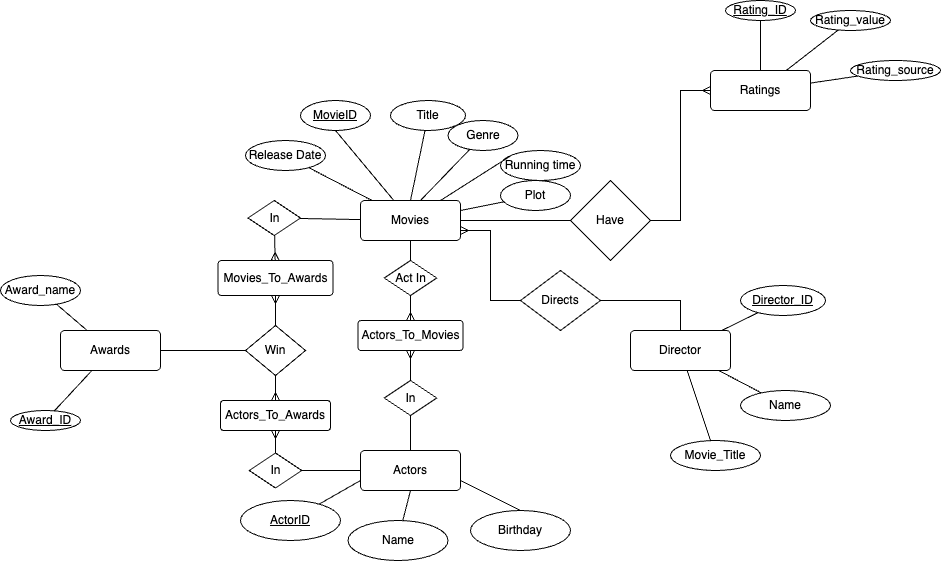

The diagram above was exported from draw.io. Its source (the exported page's mxGraphModel, read from the mxfile embedded in the PNG):
<mxGraphModel dx="1266" dy="657" grid="1" gridSize="10" guides="1" tooltips="1" connect="1" arrows="1" fold="1" page="1" pageScale="1" pageWidth="850" pageHeight="1100" math="0" shadow="0" extFonts="Permanent Marker^https://fonts.googleapis.com/css?family=Permanent+Marker">
  <root>
    <mxCell id="0" />
    <mxCell id="1" parent="0" />
    <mxCell id="O4ln3lsLKbQ4vxkgR_zU-6" value="Win" style="rhombus;whiteSpace=wrap;html=1;" parent="1" vertex="1">
      <mxGeometry x="255" y="325" width="60" height="50" as="geometry" />
    </mxCell>
    <mxCell id="O4ln3lsLKbQ4vxkgR_zU-7" value="Have" style="rhombus;whiteSpace=wrap;html=1;" parent="1" vertex="1">
      <mxGeometry x="580" y="180" width="80" height="80" as="geometry" />
    </mxCell>
    <mxCell id="O4ln3lsLKbQ4vxkgR_zU-8" value="Actors" style="rounded=1;arcSize=10;whiteSpace=wrap;html=1;align=center;" parent="1" vertex="1">
      <mxGeometry x="370" y="450" width="100" height="40" as="geometry" />
    </mxCell>
    <mxCell id="O4ln3lsLKbQ4vxkgR_zU-9" value="Ratings" style="rounded=1;arcSize=10;whiteSpace=wrap;html=1;align=center;" parent="1" vertex="1">
      <mxGeometry x="720" y="70" width="100" height="40" as="geometry" />
    </mxCell>
    <mxCell id="O4ln3lsLKbQ4vxkgR_zU-10" value="Movies" style="rounded=1;arcSize=10;whiteSpace=wrap;html=1;align=center;" parent="1" vertex="1">
      <mxGeometry x="370" y="200" width="100" height="40" as="geometry" />
    </mxCell>
    <mxCell id="O4ln3lsLKbQ4vxkgR_zU-11" value="Awards" style="rounded=1;arcSize=10;whiteSpace=wrap;html=1;align=center;" parent="1" vertex="1">
      <mxGeometry x="70" y="330" width="100" height="40" as="geometry" />
    </mxCell>
    <mxCell id="O4ln3lsLKbQ4vxkgR_zU-30" value="" style="endArrow=none;html=1;rounded=0;" parent="1" edge="1">
      <mxGeometry relative="1" as="geometry">
        <mxPoint x="470" y="220" as="sourcePoint" />
        <mxPoint x="580" y="220" as="targetPoint" />
      </mxGeometry>
    </mxCell>
    <mxCell id="O4ln3lsLKbQ4vxkgR_zU-33" value="" style="edgeStyle=entityRelationEdgeStyle;fontSize=12;html=1;endArrow=ERmany;rounded=0;exitX=1;exitY=0.5;exitDx=0;exitDy=0;" parent="1" source="O4ln3lsLKbQ4vxkgR_zU-7" target="O4ln3lsLKbQ4vxkgR_zU-9" edge="1">
      <mxGeometry width="100" height="100" relative="1" as="geometry">
        <mxPoint x="620" y="260" as="sourcePoint" />
        <mxPoint x="520" y="260" as="targetPoint" />
        <Array as="points">
          <mxPoint x="605" y="260" />
          <mxPoint x="530" y="270" />
        </Array>
      </mxGeometry>
    </mxCell>
    <mxCell id="O4ln3lsLKbQ4vxkgR_zU-34" value="Name" style="ellipse;whiteSpace=wrap;html=1;align=center;" parent="1" vertex="1">
      <mxGeometry x="357.5" y="520" width="100" height="40" as="geometry" />
    </mxCell>
    <mxCell id="O4ln3lsLKbQ4vxkgR_zU-35" value="Running time" style="ellipse;whiteSpace=wrap;html=1;align=center;" parent="1" vertex="1">
      <mxGeometry x="510" y="150" width="80" height="30" as="geometry" />
    </mxCell>
    <mxCell id="O4ln3lsLKbQ4vxkgR_zU-36" value="ActorID" style="ellipse;whiteSpace=wrap;html=1;align=center;fontStyle=4;" parent="1" vertex="1">
      <mxGeometry x="250" y="500" width="100" height="40" as="geometry" />
    </mxCell>
    <mxCell id="O4ln3lsLKbQ4vxkgR_zU-37" value="Birthday" style="ellipse;whiteSpace=wrap;html=1;align=center;" parent="1" vertex="1">
      <mxGeometry x="480" y="510" width="100" height="40" as="geometry" />
    </mxCell>
    <mxCell id="O4ln3lsLKbQ4vxkgR_zU-39" value="" style="endArrow=none;html=1;rounded=0;entryX=0;entryY=0.75;entryDx=0;entryDy=0;" parent="1" source="O4ln3lsLKbQ4vxkgR_zU-36" target="O4ln3lsLKbQ4vxkgR_zU-8" edge="1">
      <mxGeometry relative="1" as="geometry">
        <mxPoint x="300" y="486" as="sourcePoint" />
        <mxPoint x="390" y="360" as="targetPoint" />
      </mxGeometry>
    </mxCell>
    <mxCell id="O4ln3lsLKbQ4vxkgR_zU-40" value="" style="endArrow=none;html=1;rounded=0;entryX=0.5;entryY=1;entryDx=0;entryDy=0;" parent="1" target="O4ln3lsLKbQ4vxkgR_zU-8" edge="1" source="O4ln3lsLKbQ4vxkgR_zU-34">
      <mxGeometry relative="1" as="geometry">
        <mxPoint x="410" y="531" as="sourcePoint" />
        <mxPoint x="400" y="440" as="targetPoint" />
        <Array as="points" />
      </mxGeometry>
    </mxCell>
    <mxCell id="O4ln3lsLKbQ4vxkgR_zU-41" value="" style="endArrow=none;html=1;rounded=0;exitX=0.5;exitY=0;exitDx=0;exitDy=0;entryX=1;entryY=0.75;entryDx=0;entryDy=0;" parent="1" source="O4ln3lsLKbQ4vxkgR_zU-37" target="O4ln3lsLKbQ4vxkgR_zU-8" edge="1">
      <mxGeometry relative="1" as="geometry">
        <mxPoint x="420" y="541" as="sourcePoint" />
        <mxPoint x="475" y="440" as="targetPoint" />
        <Array as="points" />
      </mxGeometry>
    </mxCell>
    <mxCell id="O4ln3lsLKbQ4vxkgR_zU-42" value="MovieID" style="ellipse;whiteSpace=wrap;html=1;align=center;fontStyle=4;" parent="1" vertex="1">
      <mxGeometry x="310" y="100" width="70" height="30" as="geometry" />
    </mxCell>
    <mxCell id="O4ln3lsLKbQ4vxkgR_zU-44" value="Title" style="ellipse;whiteSpace=wrap;html=1;align=center;" parent="1" vertex="1">
      <mxGeometry x="400" y="100" width="75" height="30" as="geometry" />
    </mxCell>
    <mxCell id="O4ln3lsLKbQ4vxkgR_zU-45" value="Release Date" style="ellipse;whiteSpace=wrap;html=1;align=center;" parent="1" vertex="1">
      <mxGeometry x="255" y="140" width="80" height="30" as="geometry" />
    </mxCell>
    <mxCell id="O4ln3lsLKbQ4vxkgR_zU-46" value="Genre" style="ellipse;whiteSpace=wrap;html=1;align=center;" parent="1" vertex="1">
      <mxGeometry x="457.5" y="120" width="70" height="30" as="geometry" />
    </mxCell>
    <mxCell id="O4ln3lsLKbQ4vxkgR_zU-48" value="Director" style="rounded=1;arcSize=10;whiteSpace=wrap;html=1;align=center;" parent="1" vertex="1">
      <mxGeometry x="640" y="330" width="100" height="40" as="geometry" />
    </mxCell>
    <mxCell id="O4ln3lsLKbQ4vxkgR_zU-49" value="Plot" style="ellipse;whiteSpace=wrap;html=1;align=center;" parent="1" vertex="1">
      <mxGeometry x="510" y="180" width="70" height="30" as="geometry" />
    </mxCell>
    <mxCell id="O4ln3lsLKbQ4vxkgR_zU-51" value="" style="endArrow=none;html=1;rounded=0;" parent="1" source="O4ln3lsLKbQ4vxkgR_zU-45" target="O4ln3lsLKbQ4vxkgR_zU-10" edge="1">
      <mxGeometry relative="1" as="geometry">
        <mxPoint x="298" y="180" as="sourcePoint" />
        <mxPoint x="457.5" y="180" as="targetPoint" />
      </mxGeometry>
    </mxCell>
    <mxCell id="O4ln3lsLKbQ4vxkgR_zU-53" value="" style="endArrow=none;html=1;rounded=0;exitX=0.5;exitY=1;exitDx=0;exitDy=0;" parent="1" source="O4ln3lsLKbQ4vxkgR_zU-42" target="O4ln3lsLKbQ4vxkgR_zU-10" edge="1">
      <mxGeometry relative="1" as="geometry">
        <mxPoint x="330" y="195" as="sourcePoint" />
        <mxPoint x="380" y="213" as="targetPoint" />
      </mxGeometry>
    </mxCell>
    <mxCell id="O4ln3lsLKbQ4vxkgR_zU-54" value="" style="endArrow=none;html=1;rounded=0;entryX=0.5;entryY=0;entryDx=0;entryDy=0;" parent="1" source="O4ln3lsLKbQ4vxkgR_zU-44" target="O4ln3lsLKbQ4vxkgR_zU-10" edge="1">
      <mxGeometry relative="1" as="geometry">
        <mxPoint x="345" y="160" as="sourcePoint" />
        <mxPoint x="406" y="210" as="targetPoint" />
      </mxGeometry>
    </mxCell>
    <mxCell id="O4ln3lsLKbQ4vxkgR_zU-55" value="" style="endArrow=none;html=1;rounded=0;entryX=0.6;entryY=0;entryDx=0;entryDy=0;entryPerimeter=0;" parent="1" source="O4ln3lsLKbQ4vxkgR_zU-46" target="O4ln3lsLKbQ4vxkgR_zU-10" edge="1">
      <mxGeometry relative="1" as="geometry">
        <mxPoint x="430" y="150" as="sourcePoint" />
        <mxPoint x="430" y="210" as="targetPoint" />
      </mxGeometry>
    </mxCell>
    <mxCell id="O4ln3lsLKbQ4vxkgR_zU-56" value="" style="endArrow=none;html=1;rounded=0;exitX=0;exitY=0;exitDx=0;exitDy=0;" parent="1" source="O4ln3lsLKbQ4vxkgR_zU-35" edge="1">
      <mxGeometry relative="1" as="geometry">
        <mxPoint x="489" y="159" as="sourcePoint" />
        <mxPoint x="450" y="200" as="targetPoint" />
      </mxGeometry>
    </mxCell>
    <mxCell id="O4ln3lsLKbQ4vxkgR_zU-57" value="" style="endArrow=none;html=1;rounded=0;" parent="1" source="O4ln3lsLKbQ4vxkgR_zU-49" target="O4ln3lsLKbQ4vxkgR_zU-10" edge="1">
      <mxGeometry relative="1" as="geometry">
        <mxPoint x="522" y="164" as="sourcePoint" />
        <mxPoint x="460" y="210" as="targetPoint" />
      </mxGeometry>
    </mxCell>
    <mxCell id="O4ln3lsLKbQ4vxkgR_zU-59" value="Directs" style="shape=rhombus;perimeter=rhombusPerimeter;whiteSpace=wrap;html=1;align=center;" parent="1" vertex="1">
      <mxGeometry x="530" y="270" width="80" height="60" as="geometry" />
    </mxCell>
    <mxCell id="O4ln3lsLKbQ4vxkgR_zU-61" value="" style="endArrow=none;html=1;rounded=0;entryX=0.5;entryY=0;entryDx=0;entryDy=0;exitX=1;exitY=0.5;exitDx=0;exitDy=0;" parent="1" source="O4ln3lsLKbQ4vxkgR_zU-59" target="O4ln3lsLKbQ4vxkgR_zU-48" edge="1">
      <mxGeometry relative="1" as="geometry">
        <mxPoint x="580" y="310" as="sourcePoint" />
        <mxPoint x="740" y="310" as="targetPoint" />
        <Array as="points">
          <mxPoint x="690" y="300" />
        </Array>
      </mxGeometry>
    </mxCell>
    <mxCell id="O4ln3lsLKbQ4vxkgR_zU-62" value="Act In" style="shape=rhombus;perimeter=rhombusPerimeter;whiteSpace=wrap;html=1;align=center;" parent="1" vertex="1">
      <mxGeometry x="393.75" y="260" width="52.5" height="35" as="geometry" />
    </mxCell>
    <mxCell id="O4ln3lsLKbQ4vxkgR_zU-69" value="" style="fontSize=12;html=1;endArrow=ERmany;rounded=0;" parent="1" source="O4ln3lsLKbQ4vxkgR_zU-62" target="kpKKhfEV1KfHmyQgdSlA-2" edge="1">
      <mxGeometry width="100" height="100" relative="1" as="geometry">
        <mxPoint x="670" y="400" as="sourcePoint" />
        <mxPoint x="420" y="240" as="targetPoint" />
      </mxGeometry>
    </mxCell>
    <mxCell id="O4ln3lsLKbQ4vxkgR_zU-71" value="" style="fontSize=12;html=1;endArrow=ERmany;rounded=0;" parent="1" source="kpKKhfEV1KfHmyQgdSlA-5" target="kpKKhfEV1KfHmyQgdSlA-2" edge="1">
      <mxGeometry width="100" height="100" relative="1" as="geometry">
        <mxPoint x="425" y="360" as="sourcePoint" />
        <mxPoint x="430" y="250" as="targetPoint" />
      </mxGeometry>
    </mxCell>
    <mxCell id="O4ln3lsLKbQ4vxkgR_zU-72" value="" style="edgeStyle=entityRelationEdgeStyle;fontSize=12;html=1;endArrow=ERmany;rounded=0;entryX=1;entryY=0.75;entryDx=0;entryDy=0;" parent="1" source="O4ln3lsLKbQ4vxkgR_zU-59" target="O4ln3lsLKbQ4vxkgR_zU-10" edge="1">
      <mxGeometry width="100" height="100" relative="1" as="geometry">
        <mxPoint x="480" y="350" as="sourcePoint" />
        <mxPoint x="580" y="250" as="targetPoint" />
      </mxGeometry>
    </mxCell>
    <mxCell id="O4ln3lsLKbQ4vxkgR_zU-73" value="Rating_ID" style="ellipse;whiteSpace=wrap;html=1;align=center;fontStyle=4;" parent="1" vertex="1">
      <mxGeometry x="735" width="70" height="20" as="geometry" />
    </mxCell>
    <mxCell id="O4ln3lsLKbQ4vxkgR_zU-75" value="Rating_value" style="ellipse;whiteSpace=wrap;html=1;align=center;" parent="1" vertex="1">
      <mxGeometry x="820" y="10" width="80" height="20" as="geometry" />
    </mxCell>
    <mxCell id="O4ln3lsLKbQ4vxkgR_zU-76" value="Rating_source" style="ellipse;whiteSpace=wrap;html=1;align=center;" parent="1" vertex="1">
      <mxGeometry x="860" y="60" width="90" height="20" as="geometry" />
    </mxCell>
    <mxCell id="O4ln3lsLKbQ4vxkgR_zU-78" value="" style="endArrow=none;html=1;rounded=0;" parent="1" source="O4ln3lsLKbQ4vxkgR_zU-9" target="O4ln3lsLKbQ4vxkgR_zU-73" edge="1">
      <mxGeometry relative="1" as="geometry">
        <mxPoint x="630" y="120" as="sourcePoint" />
        <mxPoint x="790" y="120" as="targetPoint" />
      </mxGeometry>
    </mxCell>
    <mxCell id="O4ln3lsLKbQ4vxkgR_zU-79" value="" style="endArrow=none;html=1;rounded=0;" parent="1" source="O4ln3lsLKbQ4vxkgR_zU-9" target="O4ln3lsLKbQ4vxkgR_zU-75" edge="1">
      <mxGeometry relative="1" as="geometry">
        <mxPoint x="790" y="80" as="sourcePoint" />
        <mxPoint x="780" y="20" as="targetPoint" />
      </mxGeometry>
    </mxCell>
    <mxCell id="O4ln3lsLKbQ4vxkgR_zU-80" value="" style="endArrow=none;html=1;rounded=0;" parent="1" source="O4ln3lsLKbQ4vxkgR_zU-9" target="O4ln3lsLKbQ4vxkgR_zU-76" edge="1">
      <mxGeometry relative="1" as="geometry">
        <mxPoint x="806" y="80" as="sourcePoint" />
        <mxPoint x="858" y="40" as="targetPoint" />
      </mxGeometry>
    </mxCell>
    <mxCell id="O4ln3lsLKbQ4vxkgR_zU-81" value="Award_ID" style="ellipse;whiteSpace=wrap;html=1;align=center;fontStyle=4;" parent="1" vertex="1">
      <mxGeometry x="20" y="410" width="70" height="20" as="geometry" />
    </mxCell>
    <mxCell id="O4ln3lsLKbQ4vxkgR_zU-82" value="" style="endArrow=none;html=1;rounded=0;" parent="1" source="O4ln3lsLKbQ4vxkgR_zU-81" target="O4ln3lsLKbQ4vxkgR_zU-11" edge="1">
      <mxGeometry relative="1" as="geometry">
        <mxPoint x="110" y="340" as="sourcePoint" />
        <mxPoint x="270" y="340" as="targetPoint" />
      </mxGeometry>
    </mxCell>
    <mxCell id="O4ln3lsLKbQ4vxkgR_zU-84" value="Award_name" style="ellipse;whiteSpace=wrap;html=1;align=center;" parent="1" vertex="1">
      <mxGeometry x="10" y="275" width="80" height="30" as="geometry" />
    </mxCell>
    <mxCell id="O4ln3lsLKbQ4vxkgR_zU-85" value="" style="endArrow=none;html=1;rounded=0;" parent="1" source="O4ln3lsLKbQ4vxkgR_zU-11" target="O4ln3lsLKbQ4vxkgR_zU-84" edge="1">
      <mxGeometry relative="1" as="geometry">
        <mxPoint x="91" y="400" as="sourcePoint" />
        <mxPoint x="117" y="360" as="targetPoint" />
      </mxGeometry>
    </mxCell>
    <mxCell id="2WPHwAV-ejEK7qiXn74K-2" value="Director_ID" style="ellipse;whiteSpace=wrap;html=1;align=center;fontStyle=4;" parent="1" vertex="1">
      <mxGeometry x="750" y="285" width="85" height="30" as="geometry" />
    </mxCell>
    <mxCell id="2WPHwAV-ejEK7qiXn74K-3" value="Name" style="ellipse;whiteSpace=wrap;html=1;align=center;" parent="1" vertex="1">
      <mxGeometry x="750" y="390" width="90" height="30" as="geometry" />
    </mxCell>
    <mxCell id="2WPHwAV-ejEK7qiXn74K-4" value="" style="endArrow=none;html=1;rounded=0;" parent="1" source="O4ln3lsLKbQ4vxkgR_zU-48" target="2WPHwAV-ejEK7qiXn74K-2" edge="1">
      <mxGeometry relative="1" as="geometry">
        <mxPoint x="470" y="330" as="sourcePoint" />
        <mxPoint x="630" y="330" as="targetPoint" />
      </mxGeometry>
    </mxCell>
    <mxCell id="2WPHwAV-ejEK7qiXn74K-5" value="" style="endArrow=none;html=1;rounded=0;" parent="1" source="O4ln3lsLKbQ4vxkgR_zU-48" target="2WPHwAV-ejEK7qiXn74K-3" edge="1">
      <mxGeometry relative="1" as="geometry">
        <mxPoint x="741" y="340" as="sourcePoint" />
        <mxPoint x="778" y="322" as="targetPoint" />
      </mxGeometry>
    </mxCell>
    <mxCell id="NeNh8rxwOlv0Cmzij-Eg-1" value="Movie_Title" style="ellipse;whiteSpace=wrap;html=1;align=center;" parent="1" vertex="1">
      <mxGeometry x="680" y="440" width="90" height="30" as="geometry" />
    </mxCell>
    <mxCell id="NeNh8rxwOlv0Cmzij-Eg-2" value="" style="endArrow=none;html=1;rounded=0;" parent="1" source="O4ln3lsLKbQ4vxkgR_zU-48" target="NeNh8rxwOlv0Cmzij-Eg-1" edge="1">
      <mxGeometry relative="1" as="geometry">
        <mxPoint x="697" y="390" as="sourcePoint" />
        <mxPoint x="740" y="412" as="targetPoint" />
      </mxGeometry>
    </mxCell>
    <mxCell id="kpKKhfEV1KfHmyQgdSlA-2" value="Actors_To_Movies" style="rounded=1;arcSize=10;whiteSpace=wrap;html=1;align=center;" vertex="1" parent="1">
      <mxGeometry x="367.5" y="320" width="105" height="30" as="geometry" />
    </mxCell>
    <mxCell id="kpKKhfEV1KfHmyQgdSlA-3" value="Actors_To_Awards" style="rounded=1;arcSize=10;whiteSpace=wrap;html=1;align=center;" vertex="1" parent="1">
      <mxGeometry x="230" y="400" width="110" height="30" as="geometry" />
    </mxCell>
    <mxCell id="kpKKhfEV1KfHmyQgdSlA-4" value="Movies_To_Awards" style="rounded=1;arcSize=10;whiteSpace=wrap;html=1;align=center;" vertex="1" parent="1">
      <mxGeometry x="227.5" y="260" width="115" height="35" as="geometry" />
    </mxCell>
    <mxCell id="kpKKhfEV1KfHmyQgdSlA-5" value="In" style="shape=rhombus;perimeter=rhombusPerimeter;whiteSpace=wrap;html=1;align=center;" vertex="1" parent="1">
      <mxGeometry x="393.75" y="380" width="52.5" height="35" as="geometry" />
    </mxCell>
    <mxCell id="kpKKhfEV1KfHmyQgdSlA-7" value="" style="endArrow=none;html=1;rounded=0;" edge="1" parent="1" source="kpKKhfEV1KfHmyQgdSlA-5" target="O4ln3lsLKbQ4vxkgR_zU-8">
      <mxGeometry relative="1" as="geometry">
        <mxPoint x="495" y="400" as="sourcePoint" />
        <mxPoint x="518" y="470" as="targetPoint" />
      </mxGeometry>
    </mxCell>
    <mxCell id="kpKKhfEV1KfHmyQgdSlA-10" value="" style="endArrow=none;html=1;rounded=0;" edge="1" parent="1" source="O4ln3lsLKbQ4vxkgR_zU-62" target="O4ln3lsLKbQ4vxkgR_zU-10">
      <mxGeometry relative="1" as="geometry">
        <mxPoint x="533.5" y="310" as="sourcePoint" />
        <mxPoint x="556.5" y="380" as="targetPoint" />
      </mxGeometry>
    </mxCell>
    <mxCell id="kpKKhfEV1KfHmyQgdSlA-12" value="In" style="shape=rhombus;perimeter=rhombusPerimeter;whiteSpace=wrap;html=1;align=center;" vertex="1" parent="1">
      <mxGeometry x="257.5" y="200" width="52.5" height="35" as="geometry" />
    </mxCell>
    <mxCell id="kpKKhfEV1KfHmyQgdSlA-14" value="" style="fontSize=12;html=1;endArrow=ERmany;rounded=0;" edge="1" parent="1" source="kpKKhfEV1KfHmyQgdSlA-18" target="kpKKhfEV1KfHmyQgdSlA-3">
      <mxGeometry width="100" height="100" relative="1" as="geometry">
        <mxPoint x="264.6131505576209" y="440.2323420074349" as="sourcePoint" />
        <mxPoint x="360" y="370" as="targetPoint" />
        <Array as="points" />
      </mxGeometry>
    </mxCell>
    <mxCell id="kpKKhfEV1KfHmyQgdSlA-18" value="In" style="shape=rhombus;perimeter=rhombusPerimeter;whiteSpace=wrap;html=1;align=center;" vertex="1" parent="1">
      <mxGeometry x="258.75" y="452.5" width="52.5" height="35" as="geometry" />
    </mxCell>
    <mxCell id="kpKKhfEV1KfHmyQgdSlA-19" value="" style="endArrow=none;html=1;rounded=0;" edge="1" parent="1" source="kpKKhfEV1KfHmyQgdSlA-18" target="O4ln3lsLKbQ4vxkgR_zU-8">
      <mxGeometry relative="1" as="geometry">
        <mxPoint x="297" y="410" as="sourcePoint" />
        <mxPoint x="320" y="480" as="targetPoint" />
      </mxGeometry>
    </mxCell>
    <mxCell id="kpKKhfEV1KfHmyQgdSlA-22" value="" style="fontSize=12;html=1;endArrow=ERmany;rounded=0;entryX=0.5;entryY=0;entryDx=0;entryDy=0;" edge="1" parent="1" source="O4ln3lsLKbQ4vxkgR_zU-6" target="kpKKhfEV1KfHmyQgdSlA-3">
      <mxGeometry width="100" height="100" relative="1" as="geometry">
        <mxPoint x="275" y="305" as="sourcePoint" />
        <mxPoint x="340" y="277" as="targetPoint" />
        <Array as="points" />
      </mxGeometry>
    </mxCell>
    <mxCell id="kpKKhfEV1KfHmyQgdSlA-23" style="edgeStyle=orthogonalEdgeStyle;rounded=0;orthogonalLoop=1;jettySize=auto;html=1;exitX=0.5;exitY=1;exitDx=0;exitDy=0;" edge="1" parent="1" source="kpKKhfEV1KfHmyQgdSlA-3" target="kpKKhfEV1KfHmyQgdSlA-3">
      <mxGeometry relative="1" as="geometry" />
    </mxCell>
    <mxCell id="kpKKhfEV1KfHmyQgdSlA-25" value="" style="endArrow=none;html=1;rounded=0;entryX=0;entryY=0.5;entryDx=0;entryDy=0;" edge="1" parent="1" source="O4ln3lsLKbQ4vxkgR_zU-11" target="O4ln3lsLKbQ4vxkgR_zU-6">
      <mxGeometry relative="1" as="geometry">
        <mxPoint x="40" y="430" as="sourcePoint" />
        <mxPoint x="200" y="430" as="targetPoint" />
      </mxGeometry>
    </mxCell>
    <mxCell id="kpKKhfEV1KfHmyQgdSlA-26" value="" style="fontSize=12;html=1;endArrow=ERmany;rounded=0;entryX=0.5;entryY=1;entryDx=0;entryDy=0;" edge="1" parent="1" source="O4ln3lsLKbQ4vxkgR_zU-6" target="kpKKhfEV1KfHmyQgdSlA-4">
      <mxGeometry width="100" height="100" relative="1" as="geometry">
        <mxPoint x="345" y="290" as="sourcePoint" />
        <mxPoint x="310" y="350" as="targetPoint" />
        <Array as="points" />
      </mxGeometry>
    </mxCell>
    <mxCell id="kpKKhfEV1KfHmyQgdSlA-27" value="" style="endArrow=none;html=1;rounded=0;" edge="1" parent="1" source="kpKKhfEV1KfHmyQgdSlA-12" target="O4ln3lsLKbQ4vxkgR_zU-10">
      <mxGeometry relative="1" as="geometry">
        <mxPoint x="323" y="210" as="sourcePoint" />
        <mxPoint x="380" y="210" as="targetPoint" />
      </mxGeometry>
    </mxCell>
    <mxCell id="kpKKhfEV1KfHmyQgdSlA-29" value="" style="fontSize=12;html=1;endArrow=ERmany;rounded=0;" edge="1" parent="1" source="kpKKhfEV1KfHmyQgdSlA-12" target="kpKKhfEV1KfHmyQgdSlA-4">
      <mxGeometry width="100" height="100" relative="1" as="geometry">
        <mxPoint x="362.5" y="255" as="sourcePoint" />
        <mxPoint x="327.5" y="315" as="targetPoint" />
        <Array as="points" />
      </mxGeometry>
    </mxCell>
  </root>
</mxGraphModel>